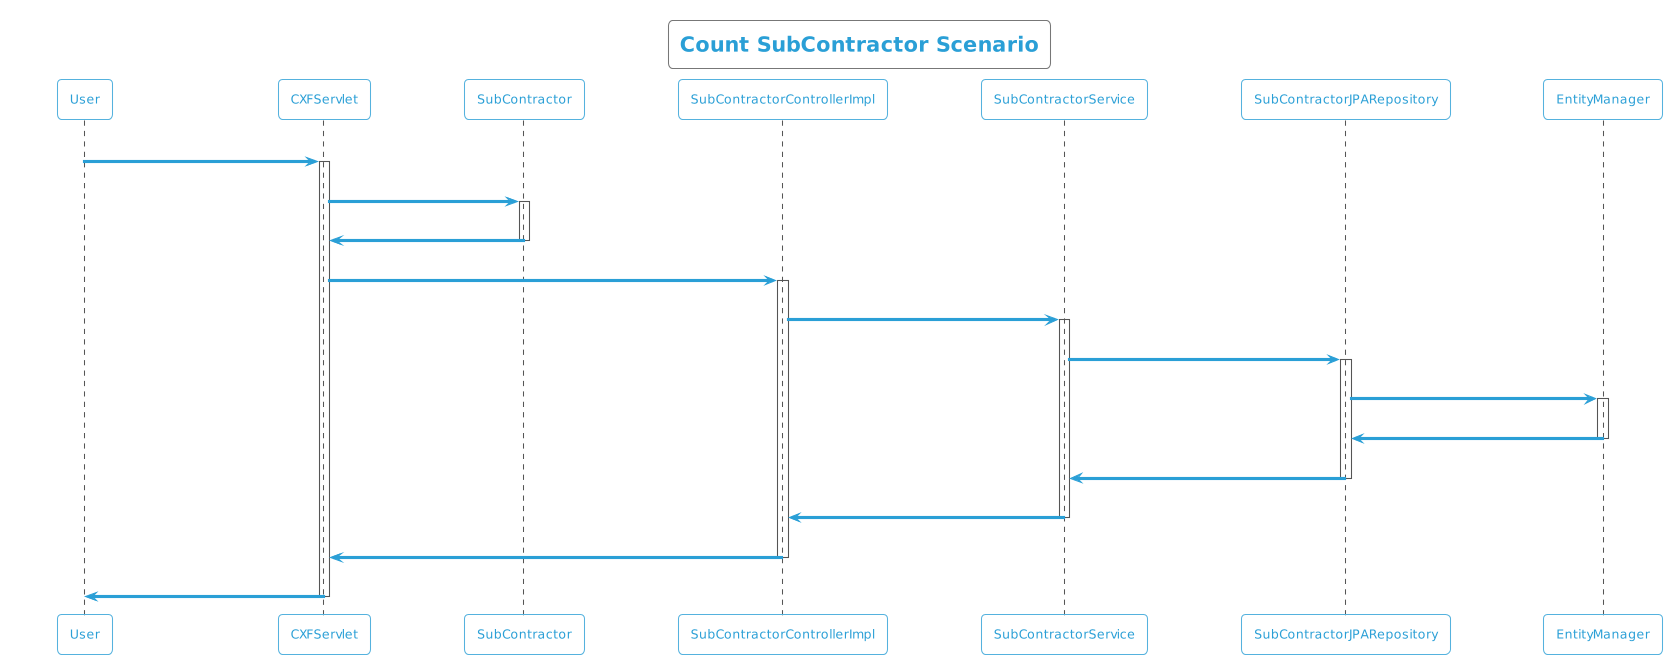

The diagram above was rendered by PlantUML. Its source (embedded in the PNG):
@startuml
!theme cyborg-outline
title Count SubContractor Scenario
participant User
User -> CXFServlet: GET, SubContractor
activate CXFServlet
CXFServlet -> SubContractor: << count >>
activate SubContractor
SubContractor -> CXFServlet: << instance >>
deactivate SubContractor
CXFServlet -> SubContractorControllerImpl: count(:SubContractor)
activate SubContractorControllerImpl
SubContractorControllerImpl -> SubContractorService: count(:SubContractor)
activate SubContractorService
SubContractorService -> SubContractorJPARepository: count(:SubContractor)
activate SubContractorJPARepository
SubContractorJPARepository -> EntityManager: save(:Long)
activate EntityManager
EntityManager -> SubContractorJPARepository: << persisted Count >>
deactivate EntityManager
SubContractorJPARepository -> SubContractorService: << persisted Count >>
deactivate SubContractorJPARepository
SubContractorService -> SubContractorControllerImpl: << persisted Count >>
deactivate SubContractorService
SubContractorControllerImpl -> CXFServlet: << persisted Count >>
deactivate SubContractorControllerImpl
CXFServlet -> User: marshalled SubContractor XML
deactivate CXFServlet
@enduml